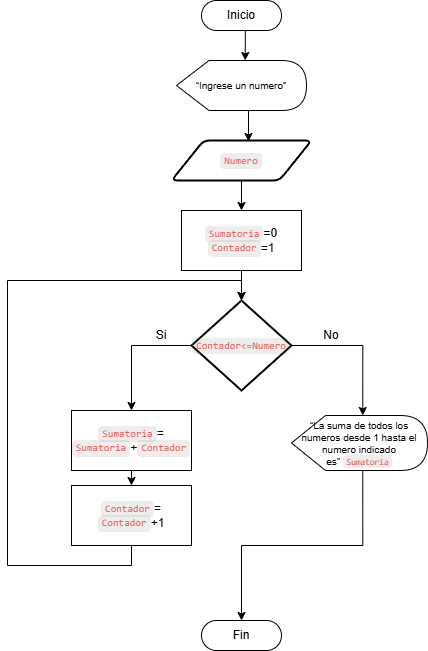

The diagram above was exported from draw.io. Its source (the exported page's mxGraphModel, read from the mxfile embedded in the PNG):
<mxGraphModel dx="1434" dy="738" grid="1" gridSize="10" guides="1" tooltips="1" connect="1" arrows="1" fold="1" page="1" pageScale="1" pageWidth="827" pageHeight="1169" math="0" shadow="0">
  <root>
    <mxCell id="0" />
    <mxCell id="1" parent="0" />
    <mxCell id="8bEvDUevlTBBOMzEcEbj-1" value="Inicio" style="rounded=1;whiteSpace=wrap;html=1;arcSize=50;" vertex="1" parent="1">
      <mxGeometry x="384" y="120" width="80" height="30" as="geometry" />
    </mxCell>
    <mxCell id="8bEvDUevlTBBOMzEcEbj-2" value="“Ingrese un numero”" style="shape=display;whiteSpace=wrap;html=1;fontSize=10;" vertex="1" parent="1">
      <mxGeometry x="359" y="180" width="130" height="50" as="geometry" />
    </mxCell>
    <mxCell id="8bEvDUevlTBBOMzEcEbj-14" style="edgeStyle=orthogonalEdgeStyle;rounded=0;orthogonalLoop=1;jettySize=auto;html=1;exitX=0.5;exitY=1;exitDx=0;exitDy=0;entryX=0.5;entryY=0;entryDx=0;entryDy=0;" edge="1" parent="1" source="8bEvDUevlTBBOMzEcEbj-3" target="8bEvDUevlTBBOMzEcEbj-7">
      <mxGeometry relative="1" as="geometry" />
    </mxCell>
    <mxCell id="8bEvDUevlTBBOMzEcEbj-3" value="&lt;span class=&quot;notion-enable-hover&quot; spellcheck=&quot;false&quot; data-token-index=&quot;0&quot; style=&quot;font-family:&amp;quot;SFMono-Regular&amp;quot;, Menlo, Consolas, &amp;quot;PT Mono&amp;quot;, &amp;quot;Liberation Mono&amp;quot;, Courier, monospace;line-height:normal;background:rgba(135,131,120,.15);color:#EB5757;border-radius:4px;font-size:85%;padding:0.2em 0.4em&quot;&gt;Numero&lt;/span&gt;" style="shape=parallelogram;html=1;strokeWidth=2;perimeter=parallelogramPerimeter;whiteSpace=wrap;rounded=1;arcSize=12;size=0.23;" vertex="1" parent="1">
      <mxGeometry x="354" y="260" width="140" height="40" as="geometry" />
    </mxCell>
    <mxCell id="8bEvDUevlTBBOMzEcEbj-4" value="&lt;span class=&quot;notion-enable-hover&quot; spellcheck=&quot;false&quot; data-token-index=&quot;0&quot; style=&quot;font-family:&amp;quot;SFMono-Regular&amp;quot;, Menlo, Consolas, &amp;quot;PT Mono&amp;quot;, &amp;quot;Liberation Mono&amp;quot;, Courier, monospace;line-height:normal;background:rgba(135,131,120,.15);color:#EB5757;border-radius:4px;font-size:85%;padding:0.2em 0.4em&quot;&gt;Contador&amp;lt;=Numero&lt;/span&gt;" style="strokeWidth=2;html=1;shape=mxgraph.flowchart.decision;whiteSpace=wrap;" vertex="1" parent="1">
      <mxGeometry x="374" y="420" width="100" height="90" as="geometry" />
    </mxCell>
    <mxCell id="8bEvDUevlTBBOMzEcEbj-19" style="edgeStyle=orthogonalEdgeStyle;rounded=0;orthogonalLoop=1;jettySize=auto;html=1;exitX=0.5;exitY=1;exitDx=0;exitDy=0;entryX=0.5;entryY=0;entryDx=0;entryDy=0;" edge="1" parent="1" source="8bEvDUevlTBBOMzEcEbj-5" target="8bEvDUevlTBBOMzEcEbj-9">
      <mxGeometry relative="1" as="geometry" />
    </mxCell>
    <mxCell id="8bEvDUevlTBBOMzEcEbj-5" value="&lt;span class=&quot;notion-enable-hover&quot; spellcheck=&quot;false&quot; data-token-index=&quot;0&quot; style=&quot;font-family: SFMono-Regular, Menlo, Consolas, &amp;quot;PT Mono&amp;quot;, &amp;quot;Liberation Mono&amp;quot;, Courier, monospace; line-height: normal; background: rgba(135, 131, 120, 0.15); color: rgb(235, 87, 87); border-radius: 4px; font-size: 85%; padding: 0.2em 0.4em;&quot;&gt;Sumatoria&lt;/span&gt;=&lt;div&gt;&lt;span class=&quot;notion-enable-hover&quot; spellcheck=&quot;false&quot; data-token-index=&quot;2&quot; style=&quot;font-family: SFMono-Regular, Menlo, Consolas, &amp;quot;PT Mono&amp;quot;, &amp;quot;Liberation Mono&amp;quot;, Courier, monospace; line-height: normal; background: rgba(135, 131, 120, 0.15); color: rgb(235, 87, 87); border-radius: 4px; font-size: 85%; padding: 0.2em 0.4em;&quot;&gt;Sumatoria&lt;/span&gt;+&lt;span class=&quot;notion-enable-hover&quot; spellcheck=&quot;false&quot; data-token-index=&quot;4&quot; style=&quot;font-family: SFMono-Regular, Menlo, Consolas, &amp;quot;PT Mono&amp;quot;, &amp;quot;Liberation Mono&amp;quot;, Courier, monospace; line-height: normal; background: rgba(135, 131, 120, 0.15); color: rgb(235, 87, 87); border-radius: 4px; font-size: 85%; padding: 0.2em 0.4em;&quot;&gt;Contador&lt;/span&gt;&lt;/div&gt;" style="rounded=0;whiteSpace=wrap;html=1;" vertex="1" parent="1">
      <mxGeometry x="254" y="530" width="120" height="60" as="geometry" />
    </mxCell>
    <mxCell id="8bEvDUevlTBBOMzEcEbj-6" value="Fin" style="rounded=1;whiteSpace=wrap;html=1;arcSize=50;" vertex="1" parent="1">
      <mxGeometry x="384" y="740" width="80" height="30" as="geometry" />
    </mxCell>
    <mxCell id="8bEvDUevlTBBOMzEcEbj-7" value="&lt;span class=&quot;notion-enable-hover&quot; spellcheck=&quot;false&quot; data-token-index=&quot;0&quot; style=&quot;font-family: SFMono-Regular, Menlo, Consolas, &amp;quot;PT Mono&amp;quot;, &amp;quot;Liberation Mono&amp;quot;, Courier, monospace; line-height: normal; background: rgba(135, 131, 120, 0.15); color: rgb(235, 87, 87); border-radius: 4px; font-size: 85%; padding: 0.2em 0.4em;&quot;&gt;Sumatoria&lt;/span&gt;=0&lt;div&gt;&lt;span class=&quot;notion-enable-hover&quot; spellcheck=&quot;false&quot; data-token-index=&quot;0&quot; style=&quot;font-family:&amp;quot;SFMono-Regular&amp;quot;, Menlo, Consolas, &amp;quot;PT Mono&amp;quot;, &amp;quot;Liberation Mono&amp;quot;, Courier, monospace;line-height:normal;background:rgba(135,131,120,.15);color:#EB5757;border-radius:4px;font-size:85%;padding:0.2em 0.4em&quot;&gt;Contador&lt;/span&gt;=1&lt;/div&gt;" style="rounded=0;whiteSpace=wrap;html=1;" vertex="1" parent="1">
      <mxGeometry x="364" y="330" width="120" height="60" as="geometry" />
    </mxCell>
    <mxCell id="8bEvDUevlTBBOMzEcEbj-9" value="&lt;span class=&quot;notion-enable-hover&quot; spellcheck=&quot;false&quot; data-token-index=&quot;0&quot; style=&quot;font-family:&amp;quot;SFMono-Regular&amp;quot;, Menlo, Consolas, &amp;quot;PT Mono&amp;quot;, &amp;quot;Liberation Mono&amp;quot;, Courier, monospace;line-height:normal;background:rgba(135,131,120,.15);color:#EB5757;border-radius:4px;font-size:85%;padding:0.2em 0.4em&quot;&gt;Contador&lt;/span&gt;=&lt;div&gt;&lt;span class=&quot;notion-enable-hover&quot; spellcheck=&quot;false&quot; data-token-index=&quot;2&quot; style=&quot;font-family:&amp;quot;SFMono-Regular&amp;quot;, Menlo, Consolas, &amp;quot;PT Mono&amp;quot;, &amp;quot;Liberation Mono&amp;quot;, Courier, monospace;line-height:normal;background:rgba(135,131,120,.15);color:#EB5757;border-radius:4px;font-size:85%;padding:0.2em 0.4em&quot;&gt;Contador&lt;/span&gt;+1&lt;/div&gt;" style="rounded=0;whiteSpace=wrap;html=1;" vertex="1" parent="1">
      <mxGeometry x="254" y="605" width="120" height="60" as="geometry" />
    </mxCell>
    <mxCell id="8bEvDUevlTBBOMzEcEbj-18" style="edgeStyle=orthogonalEdgeStyle;rounded=0;orthogonalLoop=1;jettySize=auto;html=1;exitX=0;exitY=0;exitDx=71.25;exitDy=55;exitPerimeter=0;" edge="1" parent="1" source="8bEvDUevlTBBOMzEcEbj-10" target="8bEvDUevlTBBOMzEcEbj-6">
      <mxGeometry relative="1" as="geometry" />
    </mxCell>
    <mxCell id="8bEvDUevlTBBOMzEcEbj-10" value="“La suma de todos los numeros desde 1 hasta el numero indicado es”&amp;nbsp;&lt;span class=&quot;notion-enable-hover&quot; spellcheck=&quot;false&quot; data-token-index=&quot;0&quot; style=&quot;font-family:&amp;quot;SFMono-Regular&amp;quot;, Menlo, Consolas, &amp;quot;PT Mono&amp;quot;, &amp;quot;Liberation Mono&amp;quot;, Courier, monospace;line-height:normal;background:rgba(135,131,120,.15);color:#EB5757;border-radius:4px;font-size:85%;padding:0.2em 0.4em&quot;&gt;Sumatoria&lt;/span&gt;" style="shape=display;whiteSpace=wrap;html=1;fontSize=10;" vertex="1" parent="1">
      <mxGeometry x="474" y="535" width="136" height="55" as="geometry" />
    </mxCell>
    <mxCell id="8bEvDUevlTBBOMzEcEbj-12" style="edgeStyle=orthogonalEdgeStyle;rounded=0;orthogonalLoop=1;jettySize=auto;html=1;exitX=0.5;exitY=1;exitDx=0;exitDy=0;entryX=0;entryY=0;entryDx=68.75;entryDy=0;entryPerimeter=0;" edge="1" parent="1" source="8bEvDUevlTBBOMzEcEbj-1" target="8bEvDUevlTBBOMzEcEbj-2">
      <mxGeometry relative="1" as="geometry" />
    </mxCell>
    <mxCell id="8bEvDUevlTBBOMzEcEbj-13" style="edgeStyle=orthogonalEdgeStyle;rounded=0;orthogonalLoop=1;jettySize=auto;html=1;exitX=0;exitY=0;exitDx=68.75;exitDy=50;exitPerimeter=0;entryX=0.55;entryY=0.025;entryDx=0;entryDy=0;entryPerimeter=0;" edge="1" parent="1" source="8bEvDUevlTBBOMzEcEbj-2" target="8bEvDUevlTBBOMzEcEbj-3">
      <mxGeometry relative="1" as="geometry" />
    </mxCell>
    <mxCell id="8bEvDUevlTBBOMzEcEbj-15" style="edgeStyle=orthogonalEdgeStyle;rounded=0;orthogonalLoop=1;jettySize=auto;html=1;exitX=0.5;exitY=1;exitDx=0;exitDy=0;entryX=0.5;entryY=0;entryDx=0;entryDy=0;entryPerimeter=0;" edge="1" parent="1" source="8bEvDUevlTBBOMzEcEbj-7" target="8bEvDUevlTBBOMzEcEbj-4">
      <mxGeometry relative="1" as="geometry" />
    </mxCell>
    <mxCell id="8bEvDUevlTBBOMzEcEbj-16" style="edgeStyle=orthogonalEdgeStyle;rounded=0;orthogonalLoop=1;jettySize=auto;html=1;exitX=0;exitY=0.5;exitDx=0;exitDy=0;exitPerimeter=0;entryX=0.5;entryY=0;entryDx=0;entryDy=0;" edge="1" parent="1" source="8bEvDUevlTBBOMzEcEbj-4" target="8bEvDUevlTBBOMzEcEbj-5">
      <mxGeometry relative="1" as="geometry" />
    </mxCell>
    <mxCell id="8bEvDUevlTBBOMzEcEbj-17" style="edgeStyle=orthogonalEdgeStyle;rounded=0;orthogonalLoop=1;jettySize=auto;html=1;exitX=1;exitY=0.5;exitDx=0;exitDy=0;exitPerimeter=0;entryX=0;entryY=0;entryDx=71.25;entryDy=0;entryPerimeter=0;" edge="1" parent="1" source="8bEvDUevlTBBOMzEcEbj-4" target="8bEvDUevlTBBOMzEcEbj-10">
      <mxGeometry relative="1" as="geometry" />
    </mxCell>
    <mxCell id="8bEvDUevlTBBOMzEcEbj-20" style="edgeStyle=orthogonalEdgeStyle;rounded=0;orthogonalLoop=1;jettySize=auto;html=1;exitX=0.5;exitY=1;exitDx=0;exitDy=0;entryX=0.5;entryY=0;entryDx=0;entryDy=0;entryPerimeter=0;" edge="1" parent="1" source="8bEvDUevlTBBOMzEcEbj-9" target="8bEvDUevlTBBOMzEcEbj-4">
      <mxGeometry relative="1" as="geometry">
        <Array as="points">
          <mxPoint x="314" y="685" />
          <mxPoint x="190" y="685" />
          <mxPoint x="190" y="400" />
          <mxPoint x="424" y="400" />
        </Array>
      </mxGeometry>
    </mxCell>
    <mxCell id="8bEvDUevlTBBOMzEcEbj-21" value="Si" style="text;html=1;align=center;verticalAlign=middle;whiteSpace=wrap;rounded=0;" vertex="1" parent="1">
      <mxGeometry x="314" y="440" width="60" height="30" as="geometry" />
    </mxCell>
    <mxCell id="8bEvDUevlTBBOMzEcEbj-22" value="No" style="text;html=1;align=center;verticalAlign=middle;whiteSpace=wrap;rounded=0;" vertex="1" parent="1">
      <mxGeometry x="484" y="440" width="60" height="30" as="geometry" />
    </mxCell>
  </root>
</mxGraphModel>